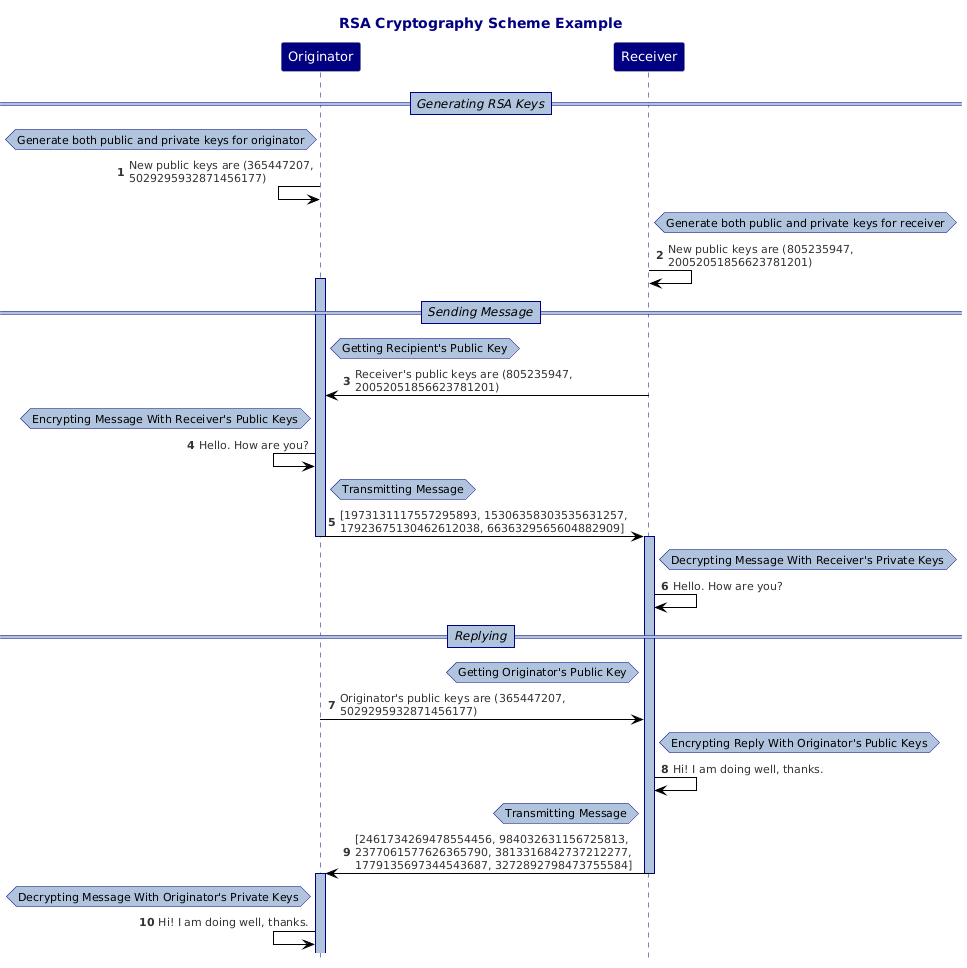

The diagram above was rendered by PlantUML. Its source (embedded in the PNG):
@startuml
!theme reddress-lightblue
hide footbox
title "RSA Cryptography Scheme Example"
autonumber
skinparam maxMessageSize 300
skinparam NoteBackgroundColor LightSteelBlue
skinparam NoteBorderColor Navy
skinparam ParticipantBackgroundColor Navy
skinparam ParticipantFontColor White
skinparam ParticipantFontSize 13
skinparam TitleFontColor Navy
skinparam SequenceLifeLineBorderColor Navy
skinparam SequenceLifeLineBackgroundColor LightSteelBlue
skinparam SequenceDividerBorderThickness 1
skinparam SequenceDividerBorderColor Navy
skinparam SequenceDividerBackgroundColor LightSteelBlue
skinparam SequenceDividerFontSize 12
skinparam SequenceDividerFontStyle Italic
Participant "Originator"
Participant "Receiver"
==Generating RSA Keys==
hnote left of Originator: Generate both public and private keys for originator
"Originator"<-"Originator": New public keys are (365447207, 5029295932871456177)
hnote right of Receiver: Generate both public and private keys for receiver
"Receiver"->"Receiver": New public keys are (805235947, 20052051856623781201)
==Sending Message==
Activate Originator
hnote right of Originator: Getting Recipient's Public Key
"Receiver"->"Originator": Receiver's public keys are (805235947, 20052051856623781201)
hnote left of Originator: Encrypting Message With Receiver's Public Keys
"Originator"<-"Originator": Hello. How are you?
hnote right of Originator: Transmitting Message
"Originator"->"Receiver": [1973131117557295893, 15306358303535631257, 17923675130462612038, 6636329565604882909]
Deactivate Originator
Activate Receiver
hnote right of Receiver: Decrypting Message With Receiver's Private Keys
"Receiver"->"Receiver": Hello. How are you?
==Replying==
hnote left of Receiver: Getting Originator's Public Key
"Originator"->"Receiver": Originator's public keys are (365447207, 5029295932871456177)
hnote right of Receiver: Encrypting Reply With Originator's Public Keys
"Receiver"->"Receiver": Hi! I am doing well, thanks.
hnote left of Receiver: Transmitting Message
"Receiver"->"Originator": [2461734269478554456, 984032631156725813, 2377061577626365790, 3813316842737212277, 1779135697344543687, 3272892798473755584]
Deactivate Receiver
Activate Originator
hnote left of Originator: Decrypting Message With Originator's Private Keys
"Originator"<-"Originator": Hi! I am doing well, thanks.
@enduml